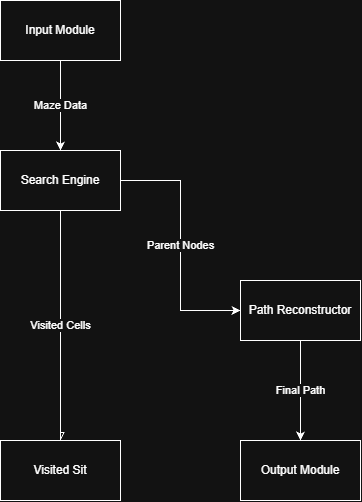

The diagram above was exported from draw.io. Its source (the exported page's mxGraphModel, read from the mxfile embedded in the PNG):
<mxGraphModel dx="1030" dy="562" grid="1" gridSize="10" guides="1" tooltips="1" connect="1" arrows="1" fold="1" page="1" pageScale="1" pageWidth="827" pageHeight="1169" math="0" shadow="0">
  <root>
    <mxCell id="0" />
    <mxCell id="1" parent="0" />
    <mxCell id="8csfABFxKb0DiSR3sW8c-7" edge="1" parent="1" source="8csfABFxKb0DiSR3sW8c-1" style="edgeStyle=orthogonalEdgeStyle;rounded=0;orthogonalLoop=1;jettySize=auto;html=1;exitX=0.5;exitY=1;exitDx=0;exitDy=0;entryX=0.5;entryY=0;entryDx=0;entryDy=0;endArrow=async;endFill=0;" target="8csfABFxKb0DiSR3sW8c-3" value="Visited Cells">
      <mxGeometry relative="1" as="geometry">
        <Array as="points">
          <mxPoint x="100" y="320" />
          <mxPoint x="100" y="320" />
        </Array>
      </mxGeometry>
    </mxCell>
    <mxCell id="8csfABFxKb0DiSR3sW8c-10" edge="1" parent="1" source="8csfABFxKb0DiSR3sW8c-1" style="edgeStyle=orthogonalEdgeStyle;rounded=0;orthogonalLoop=1;jettySize=auto;html=1;exitX=1;exitY=0.5;exitDx=0;exitDy=0;entryX=0;entryY=0.5;entryDx=0;entryDy=0;" target="8csfABFxKb0DiSR3sW8c-5" value="Parent Nodes">
      <mxGeometry relative="1" as="geometry" />
    </mxCell>
    <mxCell id="8csfABFxKb0DiSR3sW8c-1" parent="1" style="rounded=0;whiteSpace=wrap;html=1;" value="Search Engine" vertex="1">
      <mxGeometry height="60" width="120" x="40" y="170" as="geometry" />
    </mxCell>
    <mxCell id="8csfABFxKb0DiSR3sW8c-8" edge="1" parent="1" source="8csfABFxKb0DiSR3sW8c-2" style="edgeStyle=orthogonalEdgeStyle;rounded=0;orthogonalLoop=1;jettySize=auto;html=1;exitX=0.5;exitY=1;exitDx=0;exitDy=0;entryX=0.5;entryY=0;entryDx=0;entryDy=0;" target="8csfABFxKb0DiSR3sW8c-1" value="Maze Data">
      <mxGeometry relative="1" as="geometry" />
    </mxCell>
    <mxCell id="8csfABFxKb0DiSR3sW8c-2" parent="1" style="rounded=0;whiteSpace=wrap;html=1;" value="Input Module" vertex="1">
      <mxGeometry height="60" width="120" x="40" y="20" as="geometry" />
    </mxCell>
    <mxCell id="8csfABFxKb0DiSR3sW8c-3" parent="1" style="rounded=0;whiteSpace=wrap;html=1;" value="Visited Sit" vertex="1">
      <mxGeometry height="60" width="120" x="40" y="460" as="geometry" />
    </mxCell>
    <mxCell id="8csfABFxKb0DiSR3sW8c-4" parent="1" style="rounded=0;whiteSpace=wrap;html=1;" value="Output Module" vertex="1">
      <mxGeometry height="60" width="120" x="280" y="460" as="geometry" />
    </mxCell>
    <mxCell id="8csfABFxKb0DiSR3sW8c-9" edge="1" parent="1" source="8csfABFxKb0DiSR3sW8c-5" style="edgeStyle=orthogonalEdgeStyle;rounded=0;orthogonalLoop=1;jettySize=auto;html=1;exitX=0.5;exitY=1;exitDx=0;exitDy=0;entryX=0.5;entryY=0;entryDx=0;entryDy=0;" target="8csfABFxKb0DiSR3sW8c-4" value="Final Path">
      <mxGeometry relative="1" as="geometry" />
    </mxCell>
    <mxCell id="8csfABFxKb0DiSR3sW8c-5" parent="1" style="rounded=0;whiteSpace=wrap;html=1;" value="Path Reconstructor" vertex="1">
      <mxGeometry height="60" width="120" x="280" y="300" as="geometry" />
    </mxCell>
  </root>
</mxGraphModel>